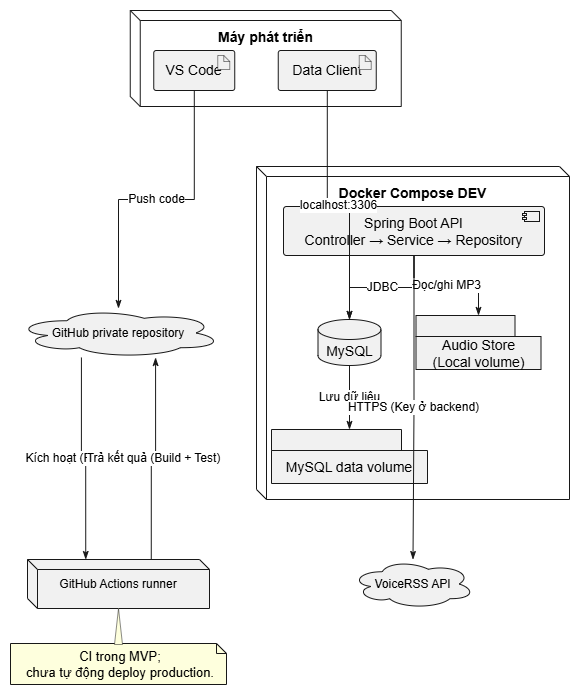

The diagram above was exported from draw.io. Its source (the exported page's mxGraphModel, read from the mxfile embedded in the PNG):
<mxGraphModel dx="1196" dy="551" grid="1" gridSize="10" guides="1" tooltips="1" connect="1" arrows="1" fold="1" page="1" pageScale="1" pageWidth="850" pageHeight="1100" math="0" shadow="0">
  <root>
    <mxCell id="0" />
    <mxCell id="1" parent="0" />
    <UserObject label="" plantUmlData="{&#10;  &quot;data&quot;: &quot;@startuml\n' --- Cấu hình giao diện ---\nscale 0.85\nskinparam linetype ortho\nskinparam nodesep 60\nskinparam ranksep 60\nskinparam noteTextAlignment center\n\n' --- Định nghĩa các thành phần ---\nnode \&quot;Máy phát triển\&quot; as DevMachine {\n  artifact \&quot;VS Code\&quot; as IDE\n  artifact \&quot;Data Client\&quot; as DataClient\n}\n\nnode \&quot;Docker Compose DEV\&quot; as Docker {\n  component \&quot;Spring Boot API\\nController → Service → Repository\&quot; as API\n  database \&quot;MySQL\&quot; as DB\n  folder \&quot;Audio Store\\n(Local volume)\&quot; as Audio\n  folder \&quot;MySQL data volume\&quot; as DBVolume\n  \n  ' Quan hệ nội bộ trong Docker\n  API --&gt; DB : JDBC\n  API --&gt; Audio : Đọc/ghi MP3\n  DB --&gt; DBVolume : Lưu dữ liệu\n}\n\ncloud \&quot;VoiceRSS API\&quot; as TTS\ncloud \&quot;GitHub private repository\&quot; as GitHub\nnode \&quot;GitHub Actions runner\&quot; as Actions\n\n' --- Các luồng tương tác ---\n' Luồng nhà phát triển\nDataClient --&gt; DB : localhost:3306\nIDE --&gt; GitHub : Push code\n\n' Luồng hệ thống\nAPI --&gt; TTS : HTTPS (Key ở backend)\n\n' Luồng CI/CD\nGitHub --&gt; Actions : Kích hoạt (Push / PR)\nActions --&gt; GitHub : Trả kết quả (Build + Test)\n\nnote bottom of Actions\n  CI trong MVP;\n  chưa tự động deploy production.\nend note\n@enduml&quot;,&#10;  &quot;config&quot;: null&#10;}" id="j4iuJFYZt8ZIT7rAjhk3-1">
      <mxCell connectable="0" parent="1" style="group;transparentBounds=1;editIcon=1;lockedGroup=0;groupPadding=10;" vertex="1">
        <mxGeometry as="geometry" />
      </mxCell>
    </UserObject>
    <UserObject label="Máy phát triển" plantUmlId="c_0" plantUmlBaseStyle="shape=cube;size=10;fillColor=none;strokeColor=#181818;verticalAlign=top;align=center;spacingTop=12;fontSize=14;fontStyle=1;whiteSpace=wrap;" plantUmlBaseValue="Máy phát triển" id="j4iuJFYZt8ZIT7rAjhk3-2">
      <mxCell parent="j4iuJFYZt8ZIT7rAjhk3-1" style="shape=cube;size=10;fillColor=none;strokeColor=#181818;verticalAlign=top;align=center;spacingTop=12;fontSize=14;fontStyle=1;whiteSpace=wrap;" vertex="1">
        <mxGeometry height="96" width="271" x="149.75" y="30" as="geometry" />
      </mxCell>
    </UserObject>
    <UserObject label="VS Code" plantUmlId="n_1" plantUmlBaseStyle="rounded=1;absoluteArcSize=1;arcSize=5;fillColor=#F1F1F1;strokeColor=#181818;fontSize=14;whiteSpace=wrap;" plantUmlBaseValue="VS Code" id="j4iuJFYZt8ZIT7rAjhk3-3">
      <mxCell parent="j4iuJFYZt8ZIT7rAjhk3-2" style="rounded=1;absoluteArcSize=1;arcSize=5;fillColor=#F1F1F1;strokeColor=#181818;fontSize=14;whiteSpace=wrap;" vertex="1">
        <mxGeometry height="40" width="81" x="23.5" y="40" as="geometry" />
      </mxCell>
    </UserObject>
    <UserObject label="" plantUmlId="ci_2" plantUmlBaseStyle="shape=note;size=6;fillColor=#F1F1F1;strokeColor=#181818;strokeWidth=0.5;" plantUmlBaseValue="" id="j4iuJFYZt8ZIT7rAjhk3-4">
      <mxCell parent="j4iuJFYZt8ZIT7rAjhk3-2" style="shape=note;size=6;fillColor=#F1F1F1;strokeColor=#181818;strokeWidth=0.5;" vertex="1">
        <mxGeometry height="14" width="12" x="87.5" y="45" as="geometry" />
      </mxCell>
    </UserObject>
    <UserObject label="Data Client" plantUmlId="n_3" plantUmlBaseStyle="rounded=1;absoluteArcSize=1;arcSize=5;fillColor=#F1F1F1;strokeColor=#181818;fontSize=14;whiteSpace=wrap;" plantUmlBaseValue="Data Client" id="j4iuJFYZt8ZIT7rAjhk3-5">
      <mxCell parent="j4iuJFYZt8ZIT7rAjhk3-2" style="rounded=1;absoluteArcSize=1;arcSize=5;fillColor=#F1F1F1;strokeColor=#181818;fontSize=14;whiteSpace=wrap;" vertex="1">
        <mxGeometry height="40" width="98" x="148" y="40" as="geometry" />
      </mxCell>
    </UserObject>
    <UserObject label="" plantUmlId="ci_4" plantUmlBaseStyle="shape=note;size=6;fillColor=#F1F1F1;strokeColor=#181818;strokeWidth=0.5;" plantUmlBaseValue="" id="j4iuJFYZt8ZIT7rAjhk3-6">
      <mxCell parent="j4iuJFYZt8ZIT7rAjhk3-2" style="shape=note;size=6;fillColor=#F1F1F1;strokeColor=#181818;strokeWidth=0.5;" vertex="1">
        <mxGeometry height="14" width="12" x="229" y="45" as="geometry" />
      </mxCell>
    </UserObject>
    <UserObject label="Docker Compose DEV" plantUmlId="c_5" plantUmlBaseStyle="shape=cube;size=10;fillColor=none;strokeColor=#181818;verticalAlign=top;align=center;spacingTop=12;fontSize=14;fontStyle=1;whiteSpace=wrap;" plantUmlBaseValue="Docker Compose DEV" id="j4iuJFYZt8ZIT7rAjhk3-7">
      <mxCell parent="j4iuJFYZt8ZIT7rAjhk3-1" style="shape=cube;size=10;fillColor=none;strokeColor=#181818;verticalAlign=top;align=center;spacingTop=12;fontSize=14;fontStyle=1;whiteSpace=wrap;" vertex="1">
        <mxGeometry height="333" width="313" x="276" y="186" as="geometry" />
      </mxCell>
    </UserObject>
    <UserObject label="Spring Boot API&#10;Controller → Service → Repository" plantUmlId="n_6" plantUmlBaseStyle="rounded=1;absoluteArcSize=1;arcSize=6;fillColor=#F1F1F1;strokeColor=#181818;fontSize=14;whiteSpace=wrap;" plantUmlBaseValue="Spring Boot API&#10;Controller → Service → Repository" id="j4iuJFYZt8ZIT7rAjhk3-8">
      <mxCell parent="j4iuJFYZt8ZIT7rAjhk3-7" style="rounded=1;absoluteArcSize=1;arcSize=6;fillColor=#F1F1F1;strokeColor=#181818;fontSize=14;whiteSpace=wrap;" vertex="1">
        <mxGeometry height="49" width="261" x="27" y="40" as="geometry" />
      </mxCell>
    </UserObject>
    <UserObject label="" plantUmlId="ci_7" plantUmlBaseStyle="rounded=0;fillColor=#F1F1F1;strokeColor=#181818;" plantUmlBaseValue="" id="j4iuJFYZt8ZIT7rAjhk3-9">
      <mxCell parent="j4iuJFYZt8ZIT7rAjhk3-7" style="rounded=0;fillColor=#F1F1F1;strokeColor=#181818;" vertex="1">
        <mxGeometry height="10" width="15" x="268" y="45" as="geometry" />
      </mxCell>
    </UserObject>
    <UserObject label="" plantUmlId="ci_8" plantUmlBaseStyle="fillColor=#F1F1F1;strokeColor=#181818;" plantUmlBaseValue="" id="j4iuJFYZt8ZIT7rAjhk3-10">
      <mxCell parent="j4iuJFYZt8ZIT7rAjhk3-7" style="fillColor=#F1F1F1;strokeColor=#181818;" vertex="1">
        <mxGeometry height="2" width="4" x="266" y="47" as="geometry" />
      </mxCell>
    </UserObject>
    <UserObject label="" plantUmlId="ci_9" plantUmlBaseStyle="fillColor=#F1F1F1;strokeColor=#181818;" plantUmlBaseValue="" id="j4iuJFYZt8ZIT7rAjhk3-11">
      <mxCell parent="j4iuJFYZt8ZIT7rAjhk3-7" style="fillColor=#F1F1F1;strokeColor=#181818;" vertex="1">
        <mxGeometry height="2" width="4" x="266" y="51" as="geometry" />
      </mxCell>
    </UserObject>
    <UserObject label="MySQL" plantUmlId="n_10" plantUmlBaseStyle="shape=cylinder3;size=10;boundedLbl=1;backgroundOutline=1;fillColor=#F1F1F1;strokeColor=#181818;fontSize=14;whiteSpace=wrap;" plantUmlBaseValue="MySQL" id="j4iuJFYZt8ZIT7rAjhk3-12">
      <mxCell parent="j4iuJFYZt8ZIT7rAjhk3-7" style="shape=cylinder3;size=10;boundedLbl=1;backgroundOutline=1;fillColor=#F1F1F1;strokeColor=#181818;fontSize=14;whiteSpace=wrap;" vertex="1">
        <mxGeometry height="46" width="63" x="61.5" y="153" as="geometry" />
      </mxCell>
    </UserObject>
    <UserObject label="Audio Store&#10;(Local volume)" plantUmlId="n_11" plantUmlBaseStyle="shape=folder;tabWidth=99;tabHeight=21;tabPosition=left;html=1;whiteSpace=wrap;fillColor=#F1F1F1;strokeColor=#181818;fontSize=14;align=center;verticalAlign=middle;spacingTop=21;" plantUmlBaseValue="Audio Store&#10;(Local volume)" id="j4iuJFYZt8ZIT7rAjhk3-13">
      <mxCell parent="j4iuJFYZt8ZIT7rAjhk3-7" style="shape=folder;tabWidth=99;tabHeight=21;tabPosition=left;html=1;whiteSpace=wrap;fillColor=#F1F1F1;strokeColor=#181818;fontSize=14;align=center;verticalAlign=middle;spacingTop=21;" vertex="1">
        <mxGeometry height="54" width="125" x="159.5" y="149" as="geometry" />
      </mxCell>
    </UserObject>
    <UserObject label="MySQL data volume" plantUmlId="n_12" plantUmlBaseStyle="shape=folder;tabWidth=130;tabHeight=21;tabPosition=left;html=1;whiteSpace=wrap;fillColor=#F1F1F1;strokeColor=#181818;fontSize=14;align=center;verticalAlign=middle;spacingTop=21;" plantUmlBaseValue="MySQL data volume" id="j4iuJFYZt8ZIT7rAjhk3-14">
      <mxCell parent="j4iuJFYZt8ZIT7rAjhk3-7" style="shape=folder;tabWidth=130;tabHeight=21;tabPosition=left;html=1;whiteSpace=wrap;fillColor=#F1F1F1;strokeColor=#181818;fontSize=14;align=center;verticalAlign=middle;spacingTop=21;" vertex="1">
        <mxGeometry height="54" width="156" x="15" y="263" as="geometry" />
      </mxCell>
    </UserObject>
    <UserObject label="JDBC" plantUmlId="e_16" plantUmlBaseStyle="strokeColor=#181818;fontColor=#000000;fontSize=12;html=1;labelBackgroundColor=#FFFFFF;endArrow=classicThin;endFill=1;edgeStyle=orthogonalEdgeStyle;curved=0;rounded=0;endSize=6;sourcePerimeterSpacing=0;targetPerimeterSpacing=0;" plantUmlBaseValue="JDBC" id="j4iuJFYZt8ZIT7rAjhk3-18">
      <mxCell edge="1" parent="j4iuJFYZt8ZIT7rAjhk3-7" source="j4iuJFYZt8ZIT7rAjhk3-8" style="strokeColor=#181818;fontColor=#000000;fontSize=12;html=1;labelBackgroundColor=#FFFFFF;endArrow=classicThin;endFill=1;edgeStyle=orthogonalEdgeStyle;curved=0;rounded=0;endSize=6;sourcePerimeterSpacing=0;targetPerimeterSpacing=0;" target="j4iuJFYZt8ZIT7rAjhk3-12">
        <mxGeometry relative="1" as="geometry" />
      </mxCell>
    </UserObject>
    <UserObject label="Đọc/ghi MP3" plantUmlId="e_17" plantUmlBaseStyle="strokeColor=#181818;fontColor=#000000;fontSize=12;html=1;labelBackgroundColor=#FFFFFF;endArrow=classicThin;endFill=1;edgeStyle=orthogonalEdgeStyle;curved=0;rounded=0;endSize=6;sourcePerimeterSpacing=0;targetPerimeterSpacing=0;" plantUmlBaseValue="Đọc/ghi MP3" id="j4iuJFYZt8ZIT7rAjhk3-19">
      <mxCell edge="1" parent="j4iuJFYZt8ZIT7rAjhk3-7" source="j4iuJFYZt8ZIT7rAjhk3-8" style="strokeColor=#181818;fontColor=#000000;fontSize=12;html=1;labelBackgroundColor=#FFFFFF;endArrow=classicThin;endFill=1;edgeStyle=orthogonalEdgeStyle;curved=0;rounded=0;endSize=6;sourcePerimeterSpacing=0;targetPerimeterSpacing=0;" target="j4iuJFYZt8ZIT7rAjhk3-13">
        <mxGeometry relative="1" as="geometry" />
      </mxCell>
    </UserObject>
    <UserObject label="Lưu dữ liệu" plantUmlId="e_18" plantUmlBaseStyle="strokeColor=#181818;fontColor=#000000;fontSize=12;html=1;labelBackgroundColor=#FFFFFF;endArrow=classicThin;endFill=1;edgeStyle=orthogonalEdgeStyle;curved=0;rounded=0;endSize=6;sourcePerimeterSpacing=0;targetPerimeterSpacing=0;" plantUmlBaseValue="Lưu dữ liệu" id="j4iuJFYZt8ZIT7rAjhk3-20">
      <mxCell edge="1" parent="j4iuJFYZt8ZIT7rAjhk3-7" source="j4iuJFYZt8ZIT7rAjhk3-12" style="strokeColor=#181818;fontColor=#000000;fontSize=12;html=1;labelBackgroundColor=#FFFFFF;endArrow=classicThin;endFill=1;edgeStyle=orthogonalEdgeStyle;curved=0;rounded=0;endSize=6;sourcePerimeterSpacing=0;targetPerimeterSpacing=0;" target="j4iuJFYZt8ZIT7rAjhk3-14">
        <mxGeometry relative="1" as="geometry" />
      </mxCell>
    </UserObject>
    <UserObject label="VoiceRSS API" plantUmlId="n_13" plantUmlBaseStyle="shape=cloud;fillColor=#F1F1F1;strokeColor=#181818;whiteSpace=wrap;" plantUmlBaseValue="VoiceRSS API" id="j4iuJFYZt8ZIT7rAjhk3-15">
      <mxCell parent="j4iuJFYZt8ZIT7rAjhk3-1" style="shape=cloud;fillColor=#F1F1F1;strokeColor=#181818;whiteSpace=wrap;" vertex="1">
        <mxGeometry height="49" width="123" x="371" y="579" as="geometry" />
      </mxCell>
    </UserObject>
    <UserObject label="GitHub private repository" plantUmlId="n_14" plantUmlBaseStyle="shape=cloud;fillColor=#F1F1F1;strokeColor=#181818;whiteSpace=wrap;" plantUmlBaseValue="GitHub private repository" id="j4iuJFYZt8ZIT7rAjhk3-16">
      <mxCell parent="j4iuJFYZt8ZIT7rAjhk3-1" style="shape=cloud;fillColor=#F1F1F1;strokeColor=#181818;whiteSpace=wrap;" vertex="1">
        <mxGeometry height="49" width="206" x="35" y="328" as="geometry" />
      </mxCell>
    </UserObject>
    <UserObject label="GitHub Actions runner" plantUmlId="n_15" plantUmlBaseStyle="shape=cube;size=10;fillColor=#F1F1F1;strokeColor=#181818;whiteSpace=wrap;" plantUmlBaseValue="GitHub Actions runner" id="j4iuJFYZt8ZIT7rAjhk3-17">
      <mxCell parent="j4iuJFYZt8ZIT7rAjhk3-1" style="shape=cube;size=10;fillColor=#F1F1F1;strokeColor=#181818;whiteSpace=wrap;" vertex="1">
        <mxGeometry height="49" width="182" x="47" y="579" as="geometry" />
      </mxCell>
    </UserObject>
    <UserObject label="localhost:3306" plantUmlId="e_19" plantUmlBaseStyle="strokeColor=#181818;fontColor=#000000;fontSize=12;html=1;labelBackgroundColor=#FFFFFF;endArrow=classicThin;endFill=1;edgeStyle=orthogonalEdgeStyle;curved=0;rounded=0;endSize=6;sourcePerimeterSpacing=0;targetPerimeterSpacing=0;" plantUmlBaseValue="localhost:3306" id="j4iuJFYZt8ZIT7rAjhk3-21">
      <mxCell edge="1" parent="j4iuJFYZt8ZIT7rAjhk3-1" source="j4iuJFYZt8ZIT7rAjhk3-5" style="strokeColor=#181818;fontColor=#000000;fontSize=12;html=1;labelBackgroundColor=#FFFFFF;endArrow=classicThin;endFill=1;edgeStyle=orthogonalEdgeStyle;curved=0;rounded=0;endSize=6;sourcePerimeterSpacing=0;targetPerimeterSpacing=0;" target="j4iuJFYZt8ZIT7rAjhk3-12">
        <mxGeometry relative="1" as="geometry" />
      </mxCell>
    </UserObject>
    <UserObject label="Push code" plantUmlId="e_20" plantUmlBaseStyle="strokeColor=#181818;fontColor=#000000;fontSize=12;html=1;labelBackgroundColor=#FFFFFF;endArrow=classicThin;endFill=1;edgeStyle=orthogonalEdgeStyle;curved=0;rounded=0;endSize=6;sourcePerimeterSpacing=0;targetPerimeterSpacing=0;" plantUmlBaseValue="Push code" id="j4iuJFYZt8ZIT7rAjhk3-22">
      <mxCell edge="1" parent="j4iuJFYZt8ZIT7rAjhk3-1" source="j4iuJFYZt8ZIT7rAjhk3-3" style="strokeColor=#181818;fontColor=#000000;fontSize=12;html=1;labelBackgroundColor=#FFFFFF;endArrow=classicThin;endFill=1;edgeStyle=orthogonalEdgeStyle;curved=0;rounded=0;endSize=6;sourcePerimeterSpacing=0;targetPerimeterSpacing=0;" target="j4iuJFYZt8ZIT7rAjhk3-16">
        <mxGeometry relative="1" as="geometry" />
      </mxCell>
    </UserObject>
    <UserObject label="HTTPS (Key ở backend)" plantUmlId="e_21" plantUmlBaseStyle="strokeColor=#181818;fontColor=#000000;fontSize=12;html=1;labelBackgroundColor=#FFFFFF;endArrow=classicThin;endFill=1;edgeStyle=orthogonalEdgeStyle;curved=0;rounded=0;endSize=6;sourcePerimeterSpacing=0;targetPerimeterSpacing=0;" plantUmlBaseValue="HTTPS (Key ở backend)" id="j4iuJFYZt8ZIT7rAjhk3-23">
      <mxCell edge="1" parent="j4iuJFYZt8ZIT7rAjhk3-1" source="j4iuJFYZt8ZIT7rAjhk3-8" style="strokeColor=#181818;fontColor=#000000;fontSize=12;html=1;labelBackgroundColor=#FFFFFF;endArrow=classicThin;endFill=1;edgeStyle=orthogonalEdgeStyle;curved=0;rounded=0;endSize=6;sourcePerimeterSpacing=0;targetPerimeterSpacing=0;" target="j4iuJFYZt8ZIT7rAjhk3-15">
        <mxGeometry relative="1" as="geometry" />
      </mxCell>
    </UserObject>
    <UserObject label="Kích hoạt (Push / PR)" plantUmlId="e_22" plantUmlBaseStyle="strokeColor=#181818;fontColor=#000000;fontSize=12;html=1;labelBackgroundColor=#FFFFFF;endArrow=classicThin;endFill=1;exitX=0.32;exitY=1;exitDx=0;exitDy=0;entryX=0.32;entryY=0;entryDx=0;entryDy=0;edgeStyle=orthogonalEdgeStyle;curved=0;rounded=0;endSize=6;sourcePerimeterSpacing=0;targetPerimeterSpacing=0;" plantUmlBaseValue="Kích hoạt (Push / PR)" id="j4iuJFYZt8ZIT7rAjhk3-24">
      <mxCell edge="1" parent="j4iuJFYZt8ZIT7rAjhk3-1" source="j4iuJFYZt8ZIT7rAjhk3-16" style="strokeColor=#181818;fontColor=#000000;fontSize=12;html=1;labelBackgroundColor=#FFFFFF;endArrow=classicThin;endFill=1;exitX=0.32;exitY=1;exitDx=0;exitDy=0;entryX=0.32;entryY=0;entryDx=0;entryDy=0;edgeStyle=orthogonalEdgeStyle;curved=0;rounded=0;endSize=6;sourcePerimeterSpacing=0;targetPerimeterSpacing=0;" target="j4iuJFYZt8ZIT7rAjhk3-17">
        <mxGeometry relative="1" as="geometry" />
      </mxCell>
    </UserObject>
    <UserObject label="Trả kết quả (Build + Test)" plantUmlId="e_23" plantUmlBaseStyle="strokeColor=#181818;fontColor=#000000;fontSize=12;html=1;labelBackgroundColor=#FFFFFF;endArrow=classicThin;endFill=1;exitX=0.68;exitY=0;exitDx=0;exitDy=0;entryX=0.68;entryY=1;entryDx=0;entryDy=0;edgeStyle=orthogonalEdgeStyle;curved=0;rounded=0;endSize=6;sourcePerimeterSpacing=0;targetPerimeterSpacing=0;" plantUmlBaseValue="Trả kết quả (Build + Test)" id="j4iuJFYZt8ZIT7rAjhk3-25">
      <mxCell edge="1" parent="j4iuJFYZt8ZIT7rAjhk3-1" source="j4iuJFYZt8ZIT7rAjhk3-17" style="strokeColor=#181818;fontColor=#000000;fontSize=12;html=1;labelBackgroundColor=#FFFFFF;endArrow=classicThin;endFill=1;exitX=0.68;exitY=0;exitDx=0;exitDy=0;entryX=0.68;entryY=1;entryDx=0;entryDy=0;edgeStyle=orthogonalEdgeStyle;curved=0;rounded=0;endSize=6;sourcePerimeterSpacing=0;targetPerimeterSpacing=0;" target="j4iuJFYZt8ZIT7rAjhk3-16">
        <mxGeometry relative="1" as="geometry" />
      </mxCell>
    </UserObject>
    <UserObject label="CI trong MVP;&#10;chưa tự động deploy production." plantUmlId="note_24" plantUmlBaseStyle="shape=note;size=10;fillColor=#FEFFDD;strokeColor=#181818;fontSize=13;whiteSpace=wrap;align=center;spacingLeft=4;" plantUmlBaseValue="CI trong MVP;&#10;chưa tự động deploy production." id="j4iuJFYZt8ZIT7rAjhk3-26">
      <mxCell parent="j4iuJFYZt8ZIT7rAjhk3-1" style="shape=note;size=10;fillColor=#FEFFDD;strokeColor=#181818;fontSize=13;whiteSpace=wrap;align=center;spacingLeft=4;" vertex="1">
        <mxGeometry height="41" width="216" x="30" y="663" as="geometry" />
      </mxCell>
    </UserObject>
    <UserObject label="" plantUmlId="noteptr_25" plantUmlBaseStyle="shape=triangle;fillColor=#FEFFDD;strokeColor=#181818;strokeWidth=0.5;align=center;direction=north;" plantUmlBaseValue="" id="j4iuJFYZt8ZIT7rAjhk3-27">
      <mxCell parent="j4iuJFYZt8ZIT7rAjhk3-1" style="shape=triangle;fillColor=#FEFFDD;strokeColor=#181818;strokeWidth=0.5;align=center;direction=north;" vertex="1">
        <mxGeometry height="36" width="8" x="134" y="628" as="geometry" />
      </mxCell>
    </UserObject>
  </root>
</mxGraphModel>